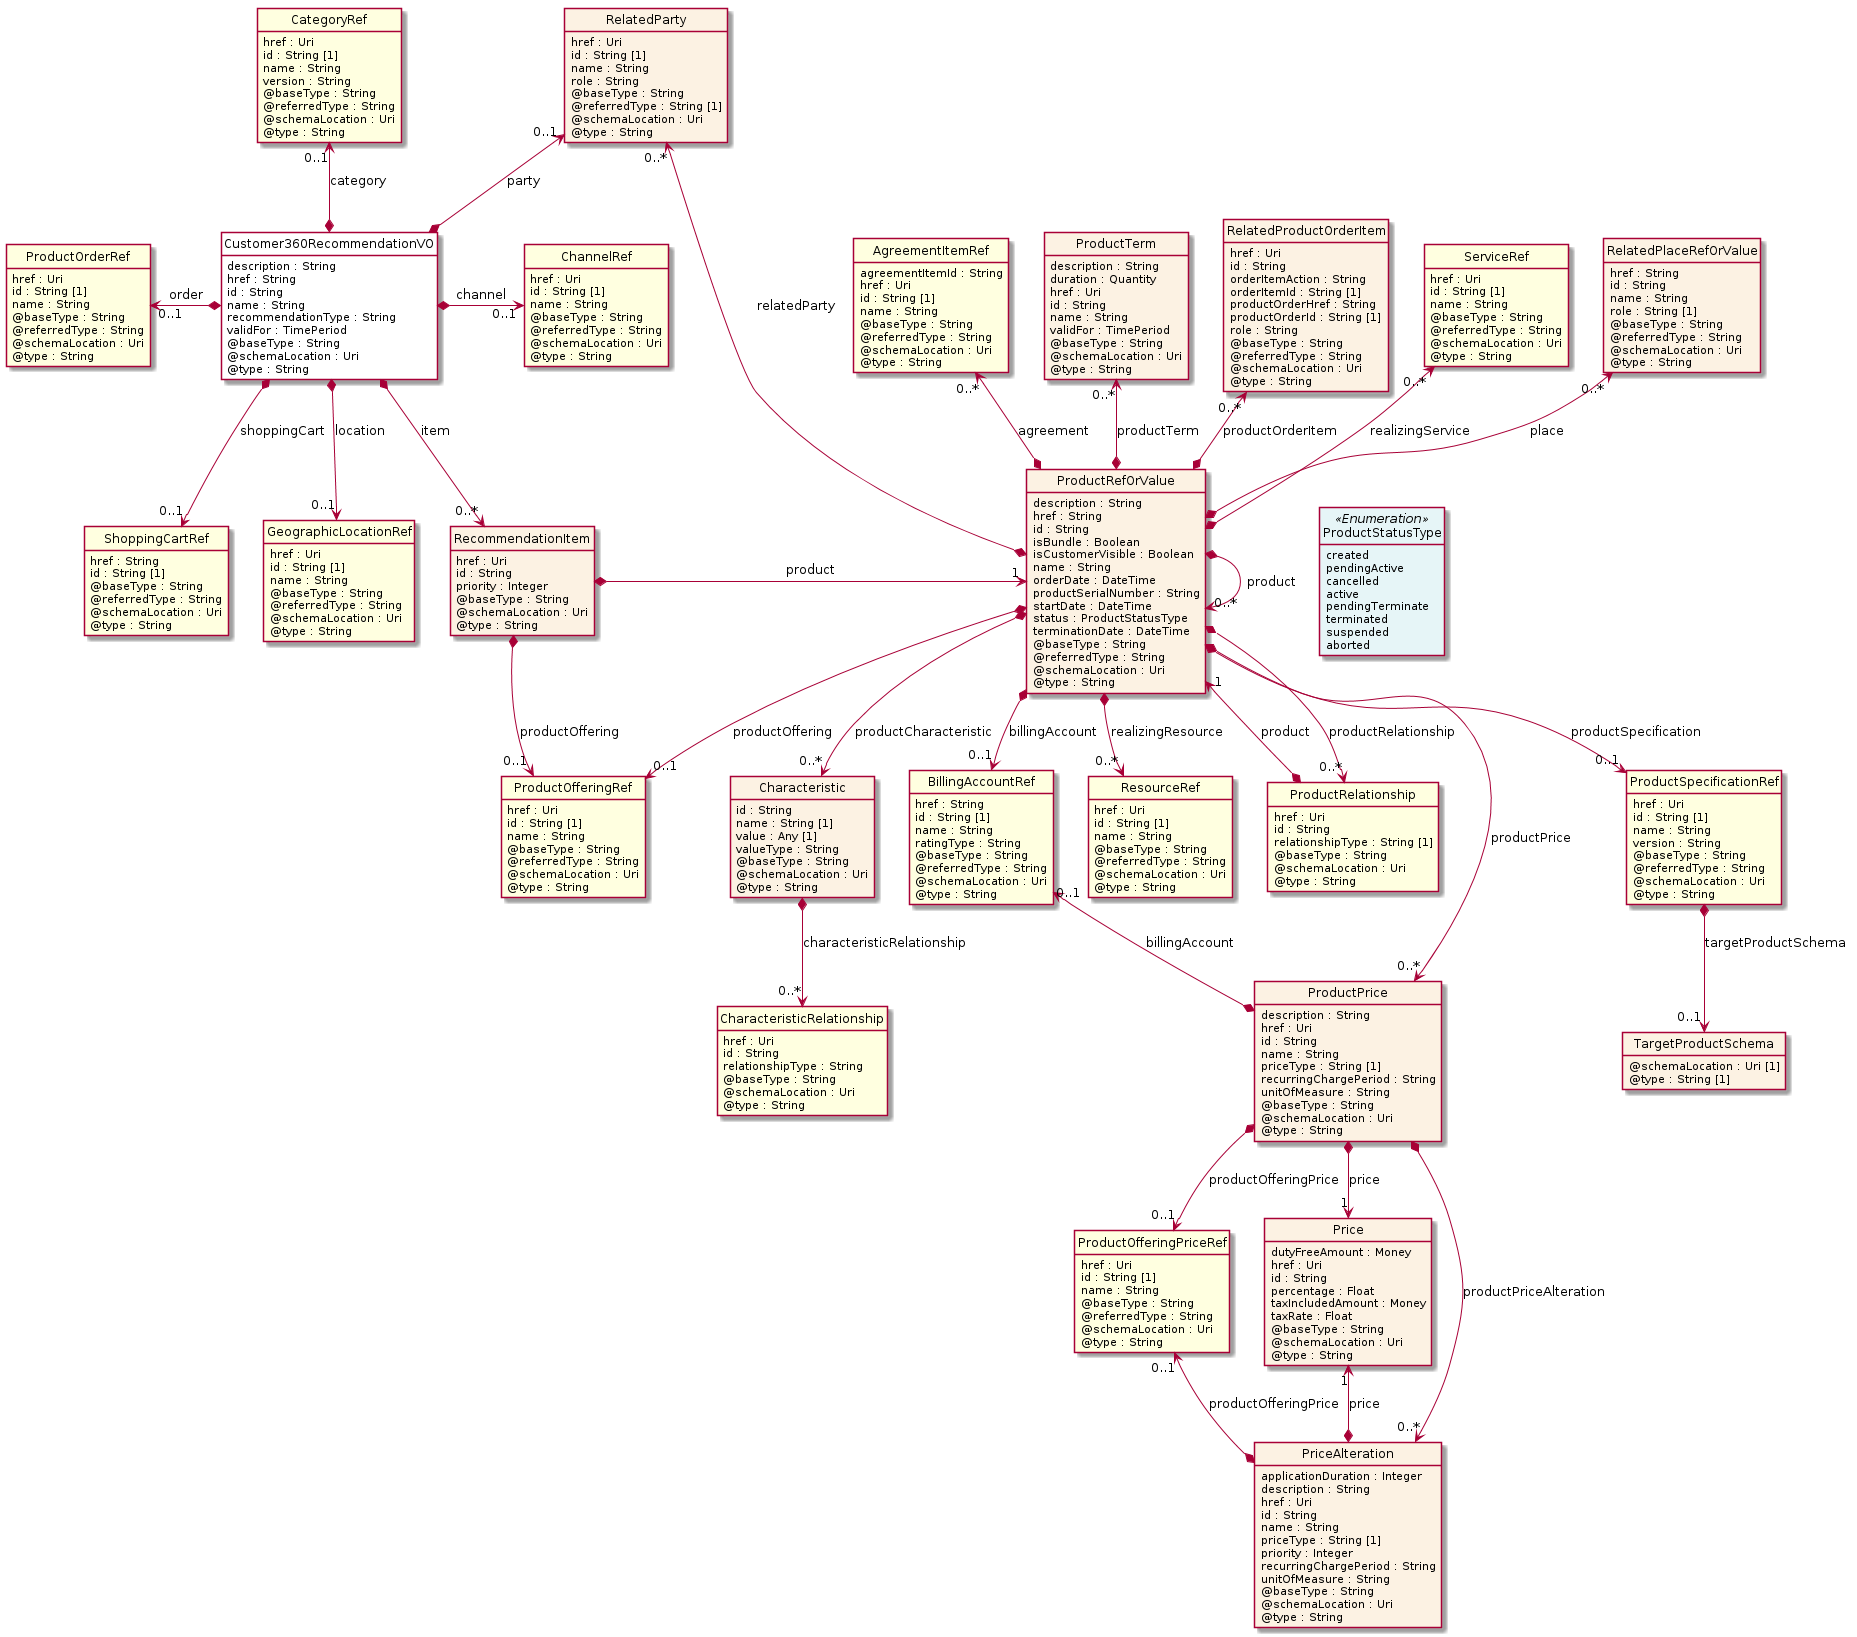

The diagram above was rendered by PlantUML. Its source (embedded in the PNG):
@startuml
hide circle
hide methods
hide stereotype
show <<Enumeration>> stereotype
skinparam class {
   BackgroundColor<<Enumeration>> #E6F5F7
   BackgroundColor<<Ref>> #FFFFE0
   BackgroundColor<<Pivot>> #FFFFFFF
   BackgroundColor<<SimpleType>> #E2F0DA
   BackgroundColor #FCF2E3
}

class Customer360RecommendationVO <<Pivot>> {
    description : String
    href : String
    id : String
    name : String
    recommendationType : String
    validFor : TimePeriod
    @baseType : String
    @schemaLocation : Uri
    @type : String
}

class RecommendationItem  {
    href : Uri
    id : String
    priority : Integer
    @baseType : String
    @schemaLocation : Uri
    @type : String
}

class ProductRefOrValue  {
    description : String
    href : String
    id : String
    isBundle : Boolean
    isCustomerVisible : Boolean
    name : String
    orderDate : DateTime
    productSerialNumber : String
    startDate : DateTime
    status : ProductStatusType
    terminationDate : DateTime
    @baseType : String
    @referredType : String
    @schemaLocation : Uri
    @type : String
}

class ProductSpecificationRef  <<Ref>> {
    href : Uri
    id : String [1]
    name : String
    version : String
    @baseType : String
    @referredType : String
    @schemaLocation : Uri
    @type : String
}

class TargetProductSchema  {
    @schemaLocation : Uri [1]
    @type : String [1]
}

class Characteristic  {
    id : String
    name : String [1]
    value : Any [1]
    valueType : String
    @baseType : String
    @schemaLocation : Uri
    @type : String
}

class CharacteristicRelationship  <<Ref>> {
    href : Uri
    id : String
    relationshipType : String
    @baseType : String
    @schemaLocation : Uri
    @type : String
}

class BillingAccountRef  <<Ref>> {
    href : String
    id : String [1]
    name : String
    ratingType : String
    @baseType : String
    @referredType : String
    @schemaLocation : Uri
    @type : String
}

class RelatedProductOrderItem  {
    href : Uri
    id : String
    orderItemAction : String
    orderItemId : String [1]
    productOrderHref : String
    productOrderId : String [1]
    role : String
    @baseType : String
    @referredType : String
    @schemaLocation : Uri
    @type : String
}

class ServiceRef  <<Ref>> {
    href : Uri
    id : String [1]
    name : String
    @baseType : String
    @referredType : String
    @schemaLocation : Uri
    @type : String
}

class ResourceRef  <<Ref>> {
    href : Uri
    id : String [1]
    name : String
    @baseType : String
    @referredType : String
    @schemaLocation : Uri
    @type : String
}

class RelatedPlaceRefOrValue  {
    href : String
    id : String
    name : String
    role : String [1]
    @baseType : String
    @referredType : String
    @schemaLocation : Uri
    @type : String
}

class AgreementItemRef  <<Ref>> {
    agreementItemId : String
    href : Uri
    id : String [1]
    name : String
    @baseType : String
    @referredType : String
    @schemaLocation : Uri
    @type : String
}

class ProductOfferingRef  <<Ref>> {
    href : Uri
    id : String [1]
    name : String
    @baseType : String
    @referredType : String
    @schemaLocation : Uri
    @type : String
}

class ProductTerm  {
    description : String
    duration : Quantity
    href : Uri
    id : String
    name : String
    validFor : TimePeriod
    @baseType : String
    @schemaLocation : Uri
    @type : String
}

class RelatedParty  {
    href : Uri
    id : String [1]
    name : String
    role : String
    @baseType : String
    @referredType : String [1]
    @schemaLocation : Uri
    @type : String
}

class ProductRelationship  <<Ref>> {
    href : Uri
    id : String
    relationshipType : String [1]
    @baseType : String
    @schemaLocation : Uri
    @type : String
}

class ProductPrice  {
    description : String
    href : Uri
    id : String
    name : String
    priceType : String [1]
    recurringChargePeriod : String
    unitOfMeasure : String
    @baseType : String
    @schemaLocation : Uri
    @type : String
}

class ProductOfferingPriceRef  <<Ref>> {
    href : Uri
    id : String [1]
    name : String
    @baseType : String
    @referredType : String
    @schemaLocation : Uri
    @type : String
}

class Price  {
    dutyFreeAmount : Money
    href : Uri
    id : String
    percentage : Float
    taxIncludedAmount : Money
    taxRate : Float
    @baseType : String
    @schemaLocation : Uri
    @type : String
}

class PriceAlteration  {
    applicationDuration : Integer
    description : String
    href : Uri
    id : String
    name : String
    priceType : String [1]
    priority : Integer
    recurringChargePeriod : String
    unitOfMeasure : String
    @baseType : String
    @schemaLocation : Uri
    @type : String
}

class ProductStatusType <<Enumeration>> {
    created
    pendingActive
    cancelled
    active
    pendingTerminate
    terminated
    suspended
    aborted
}

class ChannelRef  <<Ref>> {
    href : Uri
    id : String [1]
    name : String
    @baseType : String
    @referredType : String
    @schemaLocation : Uri
    @type : String
}

class ShoppingCartRef  <<Ref>> {
    href : String
    id : String [1]
    @baseType : String
    @referredType : String
    @schemaLocation : Uri
    @type : String
}

class GeographicLocationRef  <<Ref>> {
    href : Uri
    id : String [1]
    name : String
    @baseType : String
    @referredType : String
    @schemaLocation : Uri
    @type : String
}

class CategoryRef  <<Ref>> {
    href : Uri
    id : String [1]
    name : String
    version : String
    @baseType : String
    @referredType : String
    @schemaLocation : Uri
    @type : String
}

class ProductOrderRef  <<Ref>> {
    href : Uri
    id : String [1]
    name : String
    @baseType : String
    @referredType : String
    @schemaLocation : Uri
    @type : String
}

RelatedParty "0..1" <--* Customer360RecommendationVO : party

Customer360RecommendationVO *-->  "0..*" RecommendationItem : item

RelatedParty "0..*" <--* ProductRefOrValue : relatedParty

RecommendationItem *-right-> "1" ProductRefOrValue : product

RecommendationItem *-->  "0..1" ProductOfferingRef : productOffering

ProductRefOrValue *-right-> "0..*" ProductRefOrValue : product

ProductRefOrValue *-->  "0..1" ProductOfferingRef : productOffering

ProductRefOrValue *-->  "0..1" BillingAccountRef : billingAccount

ProductRefOrValue -right[hidden]-> ProductStatusType

ProductRefOrValue *-->  "0..*" ProductRelationship : productRelationship

ProductRefOrValue *-->  "0..*" ProductPrice : productPrice

ProductRefOrValue "1" <--* ProductRelationship : product

BillingAccountRef "0..1" <--* ProductPrice : billingAccount

ProductPrice *-->  "1" Price : price

ProductPrice *-->  "0..1" ProductOfferingPriceRef : productOfferingPrice

ProductPrice *-->  "0..*" PriceAlteration : productPriceAlteration

Price "1" <--* PriceAlteration : price

ProductOfferingPriceRef "0..1" <--* PriceAlteration : productOfferingPrice

RelatedPlaceRefOrValue "0..*" <--* ProductRefOrValue : place

AgreementItemRef "0..*" <--* ProductRefOrValue : agreement

ProductTerm "0..*" <--* ProductRefOrValue : productTerm

RelatedProductOrderItem "0..*" <--* ProductRefOrValue : productOrderItem

ServiceRef "0..*" <--* ProductRefOrValue : realizingService

ProductRefOrValue *-->  "0..*" ResourceRef : realizingResource

ProductRefOrValue *-->  "0..*" Characteristic : productCharacteristic

ProductRefOrValue *-->  "0..1" ProductSpecificationRef : productSpecification

ProductOrderRef "0..1" <-left-* Customer360RecommendationVO : order

Customer360RecommendationVO *-right-> "0..1" ChannelRef : channel

CategoryRef "0..1" <--* Customer360RecommendationVO : category

Customer360RecommendationVO *-->  "0..1" GeographicLocationRef : location

GeographicLocationRef -right[hidden]-> RecommendationItem

Customer360RecommendationVO *-->  "0..1" ShoppingCartRef : shoppingCart

ShoppingCartRef -right[hidden]-> GeographicLocationRef

ProductSpecificationRef *-->  "0..1" TargetProductSchema : targetProductSchema

Characteristic *-->  "0..*" CharacteristicRelationship : characteristicRelationship

@enduml